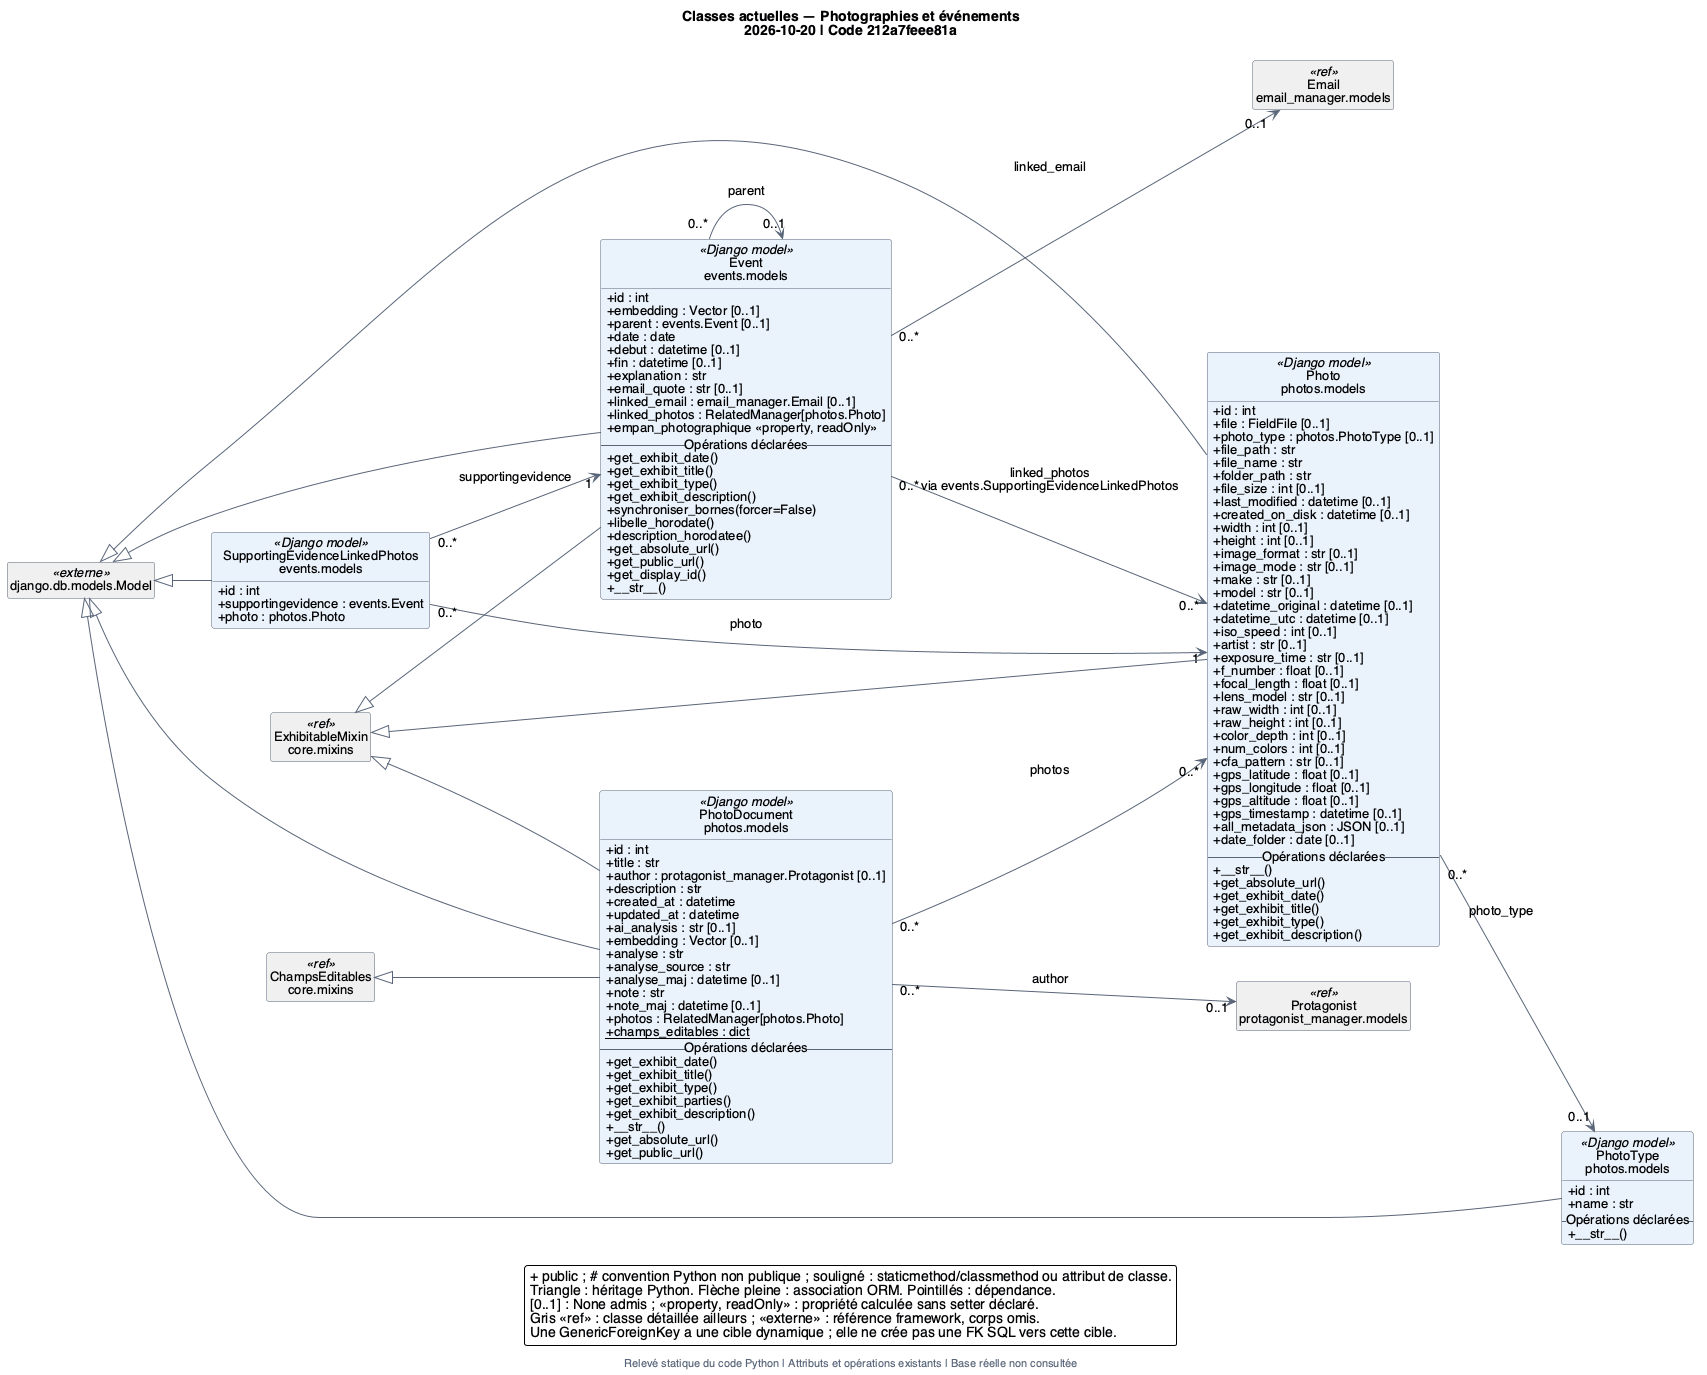

The diagram above was rendered by PlantUML. Its source (embedded in the PNG):
@startuml 08_photos_evenements
!include style.iuml
left to right direction
title Classes actuelles — Photographies et événements\n2026-10-20 | Code 212a7feee81a
footer Relevé statique du code Python | Attributs et opérations existants | Base réelle non consultée
class "Event\nevents.models" as C_events_models_Event <<Django model>> #EAF2FB {
  {field} + id : int
  {field} + embedding : Vector [0..1]
  {field} + parent : events.Event [0..1]
  {field} + date : date
  {field} + debut : datetime [0..1]
  {field} + fin : datetime [0..1]
  {field} + explanation : str
  {field} + email_quote : str [0..1]
  {field} + linked_email : email_manager.Email [0..1]
  {field} + linked_photos : RelatedManager[photos.Photo]
  {field} + empan_photographique <<property, readOnly>>
  -- Opérations déclarées --
  {method} + get_exhibit_date()
  {method} + get_exhibit_title()
  {method} + get_exhibit_type()
  {method} + get_exhibit_description()
  {method} + synchroniser_bornes(forcer=False)
  {method} + libelle_horodate()
  {method} + description_horodatee()
  {method} + get_absolute_url()
  {method} + get_public_url()
  {method} + get_display_id()
  {method} + __str__()
}
class "SupportingEvidenceLinkedPhotos\nevents.models" as C_events_models_SupportingEvidenceLinkedPhotos <<Django model>> #EAF2FB {
  {field} + id : int
  {field} + supportingevidence : events.Event
  {field} + photo : photos.Photo
}
class "Photo\nphotos.models" as C_photos_models_Photo <<Django model>> #EAF2FB {
  {field} + id : int
  {field} + file : FieldFile [0..1]
  {field} + photo_type : photos.PhotoType [0..1]
  {field} + file_path : str
  {field} + file_name : str
  {field} + folder_path : str
  {field} + file_size : int [0..1]
  {field} + last_modified : datetime [0..1]
  {field} + created_on_disk : datetime [0..1]
  {field} + width : int [0..1]
  {field} + height : int [0..1]
  {field} + image_format : str [0..1]
  {field} + image_mode : str [0..1]
  {field} + make : str [0..1]
  {field} + model : str [0..1]
  {field} + datetime_original : datetime [0..1]
  {field} + datetime_utc : datetime [0..1]
  {field} + iso_speed : int [0..1]
  {field} + artist : str [0..1]
  {field} + exposure_time : str [0..1]
  {field} + f_number : float [0..1]
  {field} + focal_length : float [0..1]
  {field} + lens_model : str [0..1]
  {field} + raw_width : int [0..1]
  {field} + raw_height : int [0..1]
  {field} + color_depth : int [0..1]
  {field} + num_colors : int [0..1]
  {field} + cfa_pattern : str [0..1]
  {field} + gps_latitude : float [0..1]
  {field} + gps_longitude : float [0..1]
  {field} + gps_altitude : float [0..1]
  {field} + gps_timestamp : datetime [0..1]
  {field} + all_metadata_json : JSON [0..1]
  {field} + date_folder : date [0..1]
  -- Opérations déclarées --
  {method} + __str__()
  {method} + get_absolute_url()
  {method} + get_exhibit_date()
  {method} + get_exhibit_title()
  {method} + get_exhibit_type()
  {method} + get_exhibit_description()
}
class "PhotoDocument\nphotos.models" as C_photos_models_PhotoDocument <<Django model>> #EAF2FB {
  {field} + id : int
  {field} + title : str
  {field} + author : protagonist_manager.Protagonist [0..1]
  {field} + description : str
  {field} + created_at : datetime
  {field} + updated_at : datetime
  {field} + ai_analysis : str [0..1]
  {field} + embedding : Vector [0..1]
  {field} + analyse : str
  {field} + analyse_source : str
  {field} + analyse_maj : datetime [0..1]
  {field} + note : str
  {field} + note_maj : datetime [0..1]
  {field} + photos : RelatedManager[photos.Photo]
  {field} {static} + champs_editables : dict
  -- Opérations déclarées --
  {method} + get_exhibit_date()
  {method} + get_exhibit_title()
  {method} + get_exhibit_type()
  {method} + get_exhibit_parties()
  {method} + get_exhibit_description()
  {method} + __str__()
  {method} + get_absolute_url()
  {method} + get_public_url()
}
class "PhotoType\nphotos.models" as C_photos_models_PhotoType <<Django model>> #EAF2FB {
  {field} + id : int
  {field} + name : str
  -- Opérations déclarées --
  {method} + __str__()
}
class "ChampsEditables\ncore.mixins" as C_core_mixins_ChampsEditables <<ref>> [[11_heritage_regimes.svg]] #F0F0F0 {
}
class "ExhibitableMixin\ncore.mixins" as C_core_mixins_ExhibitableMixin <<ref>> [[11_heritage_regimes.svg]] #F0F0F0 {
}
class "django.db.models.Model" as C_django_db_models_Model <<externe>> #F0F0F0
class "Email\nemail_manager.models" as C_email_manager_models_Email <<ref>> [[06_courriels.svg]] #F0F0F0 {
}
class "Protagonist\nprotagonist_manager.models" as C_protagonist_manager_models_Protagonist <<ref>> [[07_pdf_protagonistes.svg]] #F0F0F0 {
}
C_django_db_models_Model <|-- C_events_models_Event
C_core_mixins_ExhibitableMixin <|-- C_events_models_Event
C_events_models_Event "0..*" --> "0..1" C_events_models_Event : parent
C_events_models_Event "0..*" --> "0..1" C_email_manager_models_Email : linked_email
C_events_models_Event "0..*" --> "0..*" C_photos_models_Photo : linked_photos\nvia events.SupportingEvidenceLinkedPhotos
C_django_db_models_Model <|-- C_events_models_SupportingEvidenceLinkedPhotos
C_events_models_SupportingEvidenceLinkedPhotos "0..*" --> "1" C_events_models_Event : supportingevidence
C_events_models_SupportingEvidenceLinkedPhotos "0..*" --> "1" C_photos_models_Photo : photo
C_django_db_models_Model <|-- C_photos_models_PhotoType
C_django_db_models_Model <|-- C_photos_models_Photo
C_core_mixins_ExhibitableMixin <|-- C_photos_models_Photo
C_photos_models_Photo "0..*" --> "0..1" C_photos_models_PhotoType : photo_type
C_django_db_models_Model <|-- C_photos_models_PhotoDocument
C_core_mixins_ExhibitableMixin <|-- C_photos_models_PhotoDocument
C_core_mixins_ChampsEditables <|-- C_photos_models_PhotoDocument
C_photos_models_PhotoDocument "0..*" --> "0..1" C_protagonist_manager_models_Protagonist : author
C_photos_models_PhotoDocument "0..*" --> "0..*" C_photos_models_Photo : photos
legend bottom
  + public ; # convention Python non publique ; souligné : staticmethod/classmethod ou attribut de classe.
  Triangle : héritage Python. Flèche pleine : association ORM. Pointillés : dépendance.
  [0..1] : None admis ; <<property, readOnly>> : propriété calculée sans setter déclaré.
  Gris <<ref>> : classe détaillée ailleurs ; <<externe>> : référence framework, corps omis.
  Une GenericForeignKey a une cible dynamique ; elle ne crée pas une FK SQL vers cette cible.
endlegend
@enduml